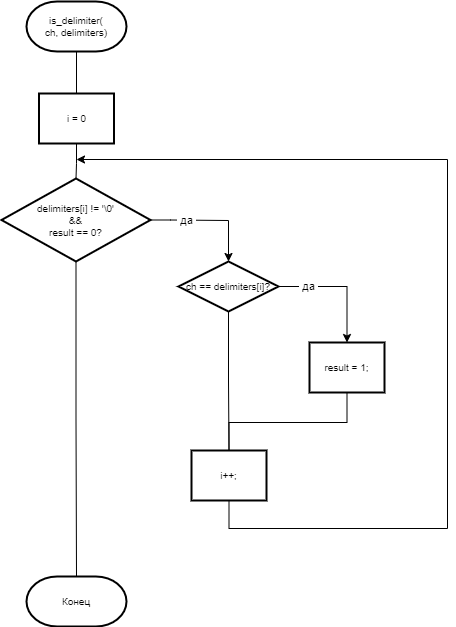

The diagram above was exported from draw.io. Its source (the exported page's mxGraphModel, read from the mxfile embedded in the PNG):
<mxGraphModel dx="1050" dy="669" grid="0" gridSize="10" guides="1" tooltips="1" connect="1" arrows="1" fold="1" page="1" pageScale="1" pageWidth="827" pageHeight="1169" math="0" shadow="0">
  <root>
    <mxCell id="0" />
    <mxCell id="1" parent="0" />
    <mxCell id="AZedjZ87kj2BWYPvvbRu-1" value="is_delimiter(&lt;br&gt;ch, delimiters)" style="strokeWidth=2;html=1;shape=mxgraph.flowchart.terminator;whiteSpace=wrap;fontSize=10;" parent="1" vertex="1">
      <mxGeometry x="244" y="126" width="100" height="50" as="geometry" />
    </mxCell>
    <mxCell id="J94wCf5hRjJEsjtFO-mD-6" value="" style="edgeStyle=orthogonalEdgeStyle;rounded=0;orthogonalLoop=1;jettySize=auto;html=1;endArrow=none;endFill=0;" parent="1" source="AZedjZ87kj2BWYPvvbRu-2" target="AZedjZ87kj2BWYPvvbRu-4" edge="1">
      <mxGeometry relative="1" as="geometry" />
    </mxCell>
    <mxCell id="AZedjZ87kj2BWYPvvbRu-2" value="&lt;font style=&quot;font-size: 10px;&quot;&gt;i = 0&lt;/font&gt;" style="rounded=0;whiteSpace=wrap;html=1;absoluteArcSize=1;arcSize=14;strokeWidth=2;" parent="1" vertex="1">
      <mxGeometry x="256.5" y="218" width="75" height="50" as="geometry" />
    </mxCell>
    <mxCell id="J94wCf5hRjJEsjtFO-mD-11" style="edgeStyle=orthogonalEdgeStyle;rounded=0;orthogonalLoop=1;jettySize=auto;html=1;entryX=0.5;entryY=0;entryDx=0;entryDy=0;endArrow=none;endFill=0;entryPerimeter=0;" parent="1" source="AZedjZ87kj2BWYPvvbRu-4" target="J94wCf5hRjJEsjtFO-mD-1" edge="1">
      <mxGeometry relative="1" as="geometry">
        <mxPoint x="294" y="684" as="targetPoint" />
      </mxGeometry>
    </mxCell>
    <mxCell id="AZedjZ87kj2BWYPvvbRu-4" value="delimiters[i] != '\0'&lt;br&gt;&amp;amp;&amp;amp;&lt;br&gt;result == 0?" style="strokeWidth=2;html=1;shape=mxgraph.flowchart.decision;whiteSpace=wrap;fontSize=10;" parent="1" vertex="1">
      <mxGeometry x="219" y="303" width="149" height="83" as="geometry" />
    </mxCell>
    <mxCell id="J94wCf5hRjJEsjtFO-mD-8" style="edgeStyle=orthogonalEdgeStyle;rounded=0;orthogonalLoop=1;jettySize=auto;html=1;entryX=0.5;entryY=0;entryDx=0;entryDy=0;" parent="1" source="AZedjZ87kj2BWYPvvbRu-5" target="AZedjZ87kj2BWYPvvbRu-6" edge="1">
      <mxGeometry relative="1" as="geometry" />
    </mxCell>
    <mxCell id="J94wCf5hRjJEsjtFO-mD-15" value="&amp;nbsp;да&amp;nbsp;" style="edgeLabel;html=1;align=center;verticalAlign=middle;resizable=0;points=[];" parent="J94wCf5hRjJEsjtFO-mD-8" vertex="1" connectable="0">
      <mxGeometry x="-0.5373" y="1" relative="1" as="geometry">
        <mxPoint as="offset" />
      </mxGeometry>
    </mxCell>
    <mxCell id="J94wCf5hRjJEsjtFO-mD-9" style="edgeStyle=orthogonalEdgeStyle;rounded=0;orthogonalLoop=1;jettySize=auto;html=1;entryX=0.5;entryY=0;entryDx=0;entryDy=0;endArrow=none;endFill=0;" parent="1" source="AZedjZ87kj2BWYPvvbRu-5" target="AZedjZ87kj2BWYPvvbRu-7" edge="1">
      <mxGeometry relative="1" as="geometry" />
    </mxCell>
    <mxCell id="AZedjZ87kj2BWYPvvbRu-5" value="ch == delimiters[i]?" style="strokeWidth=2;html=1;shape=mxgraph.flowchart.decision;whiteSpace=wrap;fontSize=10;" parent="1" vertex="1">
      <mxGeometry x="396" y="386" width="100" height="50" as="geometry" />
    </mxCell>
    <mxCell id="J94wCf5hRjJEsjtFO-mD-10" style="edgeStyle=orthogonalEdgeStyle;rounded=0;orthogonalLoop=1;jettySize=auto;html=1;entryX=0.5;entryY=0;entryDx=0;entryDy=0;endArrow=none;endFill=0;" parent="1" source="AZedjZ87kj2BWYPvvbRu-6" target="AZedjZ87kj2BWYPvvbRu-7" edge="1">
      <mxGeometry relative="1" as="geometry">
        <Array as="points">
          <mxPoint x="565" y="547" />
          <mxPoint x="447" y="547" />
        </Array>
      </mxGeometry>
    </mxCell>
    <mxCell id="AZedjZ87kj2BWYPvvbRu-6" value="&lt;font style=&quot;font-size: 10px;&quot;&gt;result = 1;&lt;/font&gt;" style="rounded=0;whiteSpace=wrap;html=1;absoluteArcSize=1;arcSize=14;strokeWidth=2;" parent="1" vertex="1">
      <mxGeometry x="527" y="467" width="75" height="50" as="geometry" />
    </mxCell>
    <mxCell id="J94wCf5hRjJEsjtFO-mD-12" style="edgeStyle=orthogonalEdgeStyle;rounded=0;orthogonalLoop=1;jettySize=auto;html=1;exitX=0.5;exitY=1;exitDx=0;exitDy=0;" parent="1" source="AZedjZ87kj2BWYPvvbRu-7" edge="1">
      <mxGeometry relative="1" as="geometry">
        <mxPoint x="294" y="284" as="targetPoint" />
        <Array as="points">
          <mxPoint x="447" y="653" />
          <mxPoint x="665" y="653" />
          <mxPoint x="665" y="284" />
        </Array>
      </mxGeometry>
    </mxCell>
    <mxCell id="AZedjZ87kj2BWYPvvbRu-7" value="&lt;font style=&quot;font-size: 10px;&quot;&gt;i++;&lt;/font&gt;" style="rounded=0;whiteSpace=wrap;html=1;absoluteArcSize=1;arcSize=14;strokeWidth=2;" parent="1" vertex="1">
      <mxGeometry x="409" y="575" width="75" height="50" as="geometry" />
    </mxCell>
    <mxCell id="J94wCf5hRjJEsjtFO-mD-5" style="edgeStyle=orthogonalEdgeStyle;rounded=0;orthogonalLoop=1;jettySize=auto;html=1;entryX=0.5;entryY=0;entryDx=0;entryDy=0;endArrow=none;endFill=0;exitX=0.5;exitY=1;exitDx=0;exitDy=0;exitPerimeter=0;" parent="1" source="AZedjZ87kj2BWYPvvbRu-1" target="AZedjZ87kj2BWYPvvbRu-2" edge="1">
      <mxGeometry relative="1" as="geometry">
        <mxPoint x="293.5238095238095" y="188" as="sourcePoint" />
      </mxGeometry>
    </mxCell>
    <mxCell id="J94wCf5hRjJEsjtFO-mD-1" value="Конец" style="strokeWidth=2;html=1;shape=mxgraph.flowchart.terminator;whiteSpace=wrap;fontSize=10;" parent="1" vertex="1">
      <mxGeometry x="244" y="701" width="100" height="50" as="geometry" />
    </mxCell>
    <mxCell id="J94wCf5hRjJEsjtFO-mD-7" style="edgeStyle=orthogonalEdgeStyle;rounded=0;orthogonalLoop=1;jettySize=auto;html=1;entryX=0.5;entryY=0;entryDx=0;entryDy=0;entryPerimeter=0;exitX=1;exitY=0.5;exitDx=0;exitDy=0;exitPerimeter=0;" parent="1" source="AZedjZ87kj2BWYPvvbRu-4" target="AZedjZ87kj2BWYPvvbRu-5" edge="1">
      <mxGeometry relative="1" as="geometry">
        <mxPoint x="394" y="330" as="sourcePoint" />
        <Array as="points">
          <mxPoint x="388" y="345" />
          <mxPoint x="414" y="345" />
        </Array>
      </mxGeometry>
    </mxCell>
    <mxCell id="J94wCf5hRjJEsjtFO-mD-14" value="&amp;nbsp;да&amp;nbsp;" style="edgeLabel;html=1;align=center;verticalAlign=middle;resizable=0;points=[];" parent="J94wCf5hRjJEsjtFO-mD-7" vertex="1" connectable="0">
      <mxGeometry x="-0.5163" relative="1" as="geometry">
        <mxPoint x="7" as="offset" />
      </mxGeometry>
    </mxCell>
  </root>
</mxGraphModel>